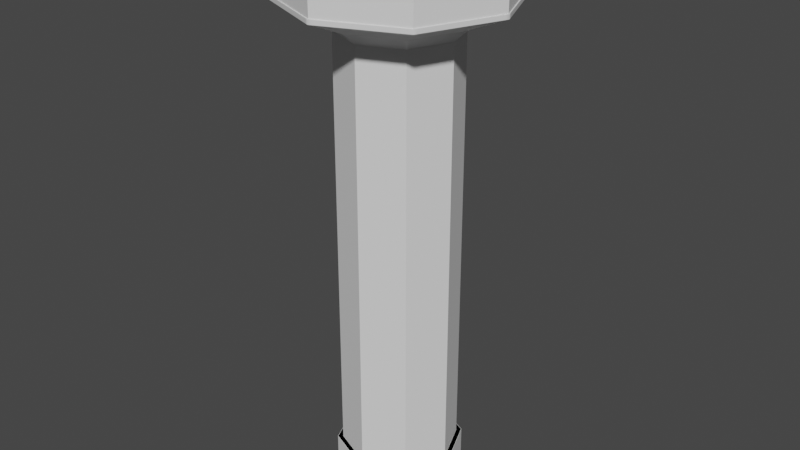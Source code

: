 # Source: ControlTower.blend  (saved by Blender 4.2.66; exported with 4.5.12 LTS)
import bpy
from mathutils import Matrix  # noqa: F401  (used for matrix-valued properties, if any)

bpy.ops.wm.read_factory_settings(use_empty=True)
scene = bpy.context.scene
scene.name = 'Scene'

# ---- collections
col_mesh = bpy.data.collections.new('Mesh'); scene.collection.children.link(col_mesh)
col_collection_2 = bpy.data.collections.new('Collection 2'); scene.collection.children.link(col_collection_2)

# ---- materials (node trees are filled in below, after node groups)
mat_main = bpy.data.materials.new('Main')
mat_main.use_transparent_shadow = False
mat_glass = bpy.data.materials.new('Glass')
mat_glass.use_transparent_shadow = False

# ---- node groups
ng_auto_smooth = bpy.data.node_groups.new('Auto Smooth', 'GeometryNodeTree')
_s = ng_auto_smooth.interface.new_socket(name='Geometry', in_out='OUTPUT', socket_type='NodeSocketGeometry')
_s = ng_auto_smooth.interface.new_socket(name='Geometry', in_out='INPUT', socket_type='NodeSocketGeometry')
_s = ng_auto_smooth.interface.new_socket(name='Angle', in_out='INPUT', socket_type='NodeSocketFloat')
_s.subtype = 'ANGLE'
_s.min_value = 0.0
_s.max_value = 3.142
ng_auto_smooth.is_modifier = True
_N = ng_auto_smooth.nodes; _L = ng_auto_smooth.links
n0 = _N.new('NodeGroupOutput'); n0.name = 'Group Output'; n0.location = (480, -100)
n1 = _N.new('NodeGroupInput'); n1.name = 'Group Input'; n1.location = (-420, -300)
n2 = _N.new('NodeGroupInput'); n2.name = 'Group Input.001'; n2.location = (-60, -100)
n3 = _N.new('GeometryNodeSetShadeSmooth'); n3.name = 'Set Shade Smooth'; n3.location = (120, -100)
n3.domain = 'EDGE'
n4 = _N.new('GeometryNodeSetShadeSmooth'); n4.name = 'Set Shade Smooth.001'; n4.location = (300, -100)
n5 = _N.new('GeometryNodeInputMeshEdgeAngle'); n5.name = 'Edge Angle'; n5.location = (-420, -220)
n6 = _N.new('GeometryNodeInputEdgeSmooth'); n6.name = 'Is Edge Smooth'; n6.location = (-60, -160)
n7 = _N.new('GeometryNodeInputShadeSmooth'); n7.name = 'Is Face Smooth'; n7.location = (-240, -340)
n8 = _N.new('FunctionNodeBooleanMath'); n8.name = 'Boolean Math'; n8.location = (-60, -220)
n9 = _N.new('FunctionNodeCompare'); n9.name = 'Compare'; n9.location = (-240, -180)
n9.operation = 'LESS_EQUAL'
_L.new(n5.outputs[0], n9.inputs[0])
_L.new(n4.outputs[0], n0.inputs[0])
_L.new(n1.outputs[1], n9.inputs[1])
_L.new(n9.outputs[0], n8.inputs[0])
_L.new(n7.outputs[0], n8.inputs[1])
_L.new(n2.outputs[0], n3.inputs[0])
_L.new(n6.outputs[0], n3.inputs[1])
_L.new(n3.outputs[0], n4.inputs[0])
_L.new(n8.outputs[0], n3.inputs[2])
n0.is_active_output = True

# ---- material node trees
mat_main.use_nodes = True; mat_main.node_tree.nodes.clear()
_N = mat_main.node_tree.nodes; _L = mat_main.node_tree.links
n0 = _N.new('ShaderNodeBsdfPrincipled'); n0.name = 'Principled BSDF'; n0.location = (10, 300)
n0.distribution = 'GGX'
n0.subsurface_method = 'RANDOM_WALK_SKIN'
n0.inputs[3].default_value = 1.45
n0.inputs[27].default_value = (0.0, 0.0, 0.0, 1.0)
n0.inputs[28].default_value = 1.0
n1 = _N.new('ShaderNodeOutputMaterial'); n1.name = 'Material Output'; n1.location = (300, 300)
_L.new(n0.outputs[0], n1.inputs[0])
n1.is_active_output = True
mat_glass.use_nodes = True; mat_glass.node_tree.nodes.clear()
_N = mat_glass.node_tree.nodes; _L = mat_glass.node_tree.links
n0 = _N.new('ShaderNodeBsdfPrincipled'); n0.name = 'Principled BSDF'; n0.location = (10, 300)
n0.distribution = 'GGX'
n0.subsurface_method = 'RANDOM_WALK_SKIN'
n0.inputs[3].default_value = 1.45
n0.inputs[27].default_value = (0.0, 0.0, 0.0, 1.0)
n0.inputs[28].default_value = 1.0
n1 = _N.new('ShaderNodeOutputMaterial'); n1.name = 'Material Output'; n1.location = (300, 300)
_L.new(n0.outputs[0], n1.inputs[0])
n1.is_active_output = True

# ---- world
world_world = bpy.data.worlds.new('World'); scene.world = world_world
world_world.use_nodes = True; world_world.node_tree.nodes.clear()
_N = world_world.node_tree.nodes; _L = world_world.node_tree.links
n0 = _N.new('ShaderNodeOutputWorld'); n0.name = 'World Output'; n0.location = (300, 300)
n1 = _N.new('ShaderNodeBackground'); n1.name = 'Background'; n1.location = (10, 300)
n1.inputs[0].default_value = (0.05088, 0.05088, 0.05088, 1.0)
_L.new(n1.outputs[0], n0.inputs[0])
n0.is_active_output = True
world_world.color = (0.05088, 0.05088, 0.05088)
world_world.use_sun_shadow = False
world_world.sun_shadow_jitter_overblur = 0.0

# ---- meshes
me_cube_002 = bpy.data.meshes.new('Cube.002')
me_cube_002.from_pydata([(3.995, 1.571e-08, -0.004974), (3.656, 1.571e-08, 2.3), (2.825, -2.825, -0.004974), (2.585, -2.585, 2.3), (-3.946e-08, -3.995, -0.004974), (-3.946e-08, -3.656, 2.3), (3.995, 1.571e-08, 2.3), (2.825, -2.825, 2.3), (-3.946e-08, -3.995, 2.3), (7.02, 4.685e-08, 31.0), (4.964, -4.964, 31.0), (-9.245e-08, -7.02, 31.0), (6.803, 4.685e-08, 31.3), (4.811, -4.811, 31.3), (-9.245e-08, -6.803, 31.3), (7.02, 4.685e-08, 31.3), (4.964, -4.964, 31.3), (-9.245e-08, -7.02, 31.3), (6.803, 4.685e-08, 34.0), (4.811, -4.811, 34.0), (-9.245e-08, -6.803, 34.0), (7.014, 4.831e-08, 34.0), (4.96, -4.96, 34.0), (-9.532e-08, -7.014, 34.0), (7.014, 4.831e-08, 34.2), (4.96, -4.96, 34.2), (-9.532e-08, -7.014, 34.2), (3.993, 2.75e-08, 34.7), (2.824, -2.824, 34.7), (-5.426e-08, -3.993, 34.7), (3.995, 1.571e-08, 2.016), (2.825, -2.825, 2.016), (-3.946e-08, -3.995, 2.016), (-3.946e-08, -3.656, 2.564), (3.656, 1.571e-08, 2.564), (2.585, -2.585, 2.564), (3.826, 1.571e-08, 2.3), (2.705, -2.705, 2.3), (-3.946e-08, -3.826, 2.3), (4.652, -4.652, 30.83), (-8.29e-08, -6.579, 30.83), (6.579, 4.017e-08, 30.83), (-1.456e-08, -1.071, 31.32), (1.071, -5.422e-08, 31.32), (0.7575, -0.7575, 31.32), (-1.456e-08, -1.071, 33.98), (1.071, -5.422e-08, 33.98), (0.7575, -0.7575, 33.98), (4.69, -4.69, 34.26), (-9.013e-08, -6.633, 34.26), (6.633, 4.568e-08, 34.26), (2.887, -2.887, 34.69), (-5.548e-08, -4.083, 34.69), (4.083, 2.812e-08, 34.69), (0.8058, -0.8058, 31.32), (-1.548e-08, -1.14, 31.32), (1.14, 3.266e-08, 31.32), (-1.548e-08, -1.14, 33.98), (1.14, 3.266e-08, 33.98), (0.8058, -0.8058, 33.98), (0.0, 0.0, 34.7), (2.585, -2.585, 15.96), (-3.946e-08, -3.656, 15.96), (3.656, 1.571e-08, 15.96), (3.656, 1.571e-08, 29.17), (2.585, -2.585, 29.17), (-3.946e-08, -3.656, 29.17), (1.118e-07, -4.696, 30.12), (4.696, 1.162e-08, 30.12), (3.321, -3.321, 30.12), (0.113, -3.949, -0.004974), (0.113, -3.949, 2.3), (0.1034, -3.613, 2.3), (0.1985, -6.937, 31.0), (0.1985, -6.937, 31.3), (0.1924, -6.723, 31.3), (0.1924, -6.723, 34.0), (0.1984, -6.932, 34.0), (0.1984, -6.932, 34.2), (0.1129, -3.947, 34.7), (0.113, -3.949, 2.016), (0.1034, -3.613, 2.564), (0.1082, -3.781, 2.3), (0.1861, -6.502, 30.83), (0.0303, -1.059, 31.32), (0.0303, -1.059, 33.98), (0.1876, -6.555, 34.26), (0.1155, -4.035, 34.69), (0.03223, -1.126, 31.32), (0.03223, -1.126, 33.98), (0.1597, 1.1e-09, 34.7), (0.1034, -3.613, 15.96), (0.1034, -3.613, 29.17), (0.1328, -4.641, 30.12), (2.717, -2.87, 2.3), (2.486, -2.626, 2.3), (4.773, -5.043, 31.0), (4.773, -5.043, 31.3), (4.626, -4.887, 31.3), (4.626, -4.887, 34.0), (4.769, -5.039, 34.0), (4.769, -5.039, 34.2), (2.715, -2.869, 34.7), (2.601, -2.748, 2.3), (2.486, -2.626, 29.17), (2.717, -2.87, -0.004974), (2.717, -2.87, 2.016), (2.486, -2.626, 2.564), (4.473, -4.726, 30.83), (0.7284, -0.7696, 31.32), (0.7284, -0.7696, 33.98), (4.51, -4.765, 34.26), (2.776, -2.933, 34.69), (0.7748, -0.8186, 31.32), (0.7748, -0.8186, 33.98), (3.84, 2.645e-08, 34.7), (2.486, -2.626, 15.96), (3.193, -3.374, 30.12), (3.949, -0.113, -0.004974), (3.949, -0.113, 2.3), (3.613, -0.1034, 2.3), (6.937, -0.1985, 31.0), (6.937, -0.1985, 31.3), (6.723, -0.1924, 31.3), (6.723, -0.1924, 34.0), (6.932, -0.1984, 34.0), (6.932, -0.1984, 34.2), (3.947, -0.1129, 34.7), (3.949, -0.113, 2.016), (3.613, -0.1034, 2.564), (3.781, -0.1082, 2.3), (6.502, -0.1861, 30.83), (1.059, -0.0303, 31.32), (1.059, -0.0303, 33.98), (6.555, -0.1876, 34.26), (4.035, -0.1155, 34.69), (1.126, -0.03223, 31.32), (1.126, -0.03223, 33.98), (-2.171e-09, -0.1597, 34.7), (3.613, -0.1034, 15.96), (3.613, -0.1034, 29.17), (4.641, -0.1328, 30.12), (0.1579, -0.1579, 34.7), (3.795, -0.1147, 34.7), (2.87, -2.717, -0.004974), (2.87, -2.717, 2.016), (2.626, -2.486, 2.564), (4.726, -4.473, 30.83), (0.7696, -0.7284, 31.32), (0.7696, -0.7284, 33.98), (4.765, -4.51, 34.26), (2.933, -2.776, 34.69), (0.8186, -0.7748, 31.32), (0.8186, -0.7748, 33.98), (2.626, -2.486, 15.96), (3.374, -3.193, 30.12), (0.1147, -3.795, 34.7), (2.758, -2.758, 34.7), (2.87, -2.717, 2.3), (2.626, -2.486, 2.3), (5.043, -4.773, 31.0), (5.043, -4.773, 31.3), (4.887, -4.626, 31.3), (4.887, -4.626, 34.0), (5.039, -4.769, 34.0), (5.039, -4.769, 34.2), (2.869, -2.715, 34.7), (2.748, -2.601, 2.3), (-5.218e-08, -3.84, 34.7), (2.626, -2.486, 29.17), (3.358, -3.178, 30.1), (3.305, -3.305, 30.1), (4.674, 1.171e-08, 30.1), (4.619, -0.1322, 30.1), (3.178, -3.358, 30.1), (1.085e-07, -4.674, 30.1), (0.1322, -4.619, 30.1), (2.638, -2.497, 29.18), (2.497, -2.638, 29.18), (-3.71e-08, -3.672, 29.18), (0.1039, -3.629, 29.18), (2.597, -2.597, 29.18), (3.672, 1.565e-08, 29.18), (3.629, -0.1039, 29.18)], [], [(145, 158, 7, 31), (80, 71, 8, 32), (167, 37, 7, 158), (82, 38, 8, 71), (104, 116, 61, 65), (117, 69, 39, 108), (108, 39, 10, 96), (131, 41, 9, 121), (121, 9, 15, 122), (96, 10, 16, 97), (162, 13, 16, 161), (75, 14, 17, 74), (137, 58, 18, 124), (114, 59, 19, 99), (124, 18, 21, 125), (99, 19, 22, 100), (100, 22, 25, 101), (125, 21, 24, 126), (112, 51, 28, 102), (135, 53, 27, 127), (70, 80, 32, 4), (144, 145, 31, 2), (95, 3, 35, 107), (120, 1, 34, 129), (72, 5, 38, 82), (159, 3, 37, 167), (141, 68, 41, 131), (113, 54, 44, 109), (136, 56, 43, 132), (109, 44, 47, 110), (132, 43, 46, 133), (126, 24, 50, 134), (101, 25, 48, 111), (140, 139, 63, 64), (134, 50, 53, 135), (111, 48, 51, 112), (123, 12, 56, 136), (98, 13, 54, 113), (110, 47, 59, 114), (133, 46, 58, 137), (156, 168, 29, 79), (129, 34, 63, 139), (107, 35, 61, 116), (177, 181, 65, 169), (33, 81, 91, 62), (157, 156, 79, 102), (45, 85, 89, 57), (14, 75, 88, 55), (49, 86, 87, 52), (26, 78, 86, 49), (42, 84, 85, 45), (55, 88, 84, 42), (95, 72, 82, 103), (5, 72, 81, 33), (105, 106, 80, 70), (52, 87, 79, 29), (23, 77, 78, 26), (20, 76, 77, 23), (57, 89, 76, 20), (98, 75, 74, 97), (11, 73, 74, 17), (40, 83, 73, 11), (67, 93, 83, 40), (66, 62, 91, 92), (103, 82, 71, 94), (106, 94, 71, 80), (31, 7, 94, 106), (37, 103, 94, 7), (13, 98, 97, 16), (2, 31, 106, 105), (3, 95, 103, 37), (166, 157, 102, 28), (170, 173, 141, 155), (81, 107, 116, 91), (85, 110, 114, 89), (75, 98, 113, 88), (86, 111, 112, 87), (173, 172, 68, 141), (78, 101, 111, 86), (84, 109, 110, 85), (88, 113, 109, 84), (72, 95, 107, 81), (87, 112, 102, 79), (77, 100, 101, 78), (76, 99, 100, 77), (89, 114, 99, 76), (73, 96, 97, 74), (83, 108, 96, 73), (93, 117, 108, 83), (92, 91, 116, 104), (27, 115, 143, 127), (115, 90, 142, 143), (174, 171, 69, 117), (178, 180, 92, 104), (146, 129, 139, 154), (90, 60, 138, 142), (149, 133, 137, 153), (162, 123, 136, 152), (150, 134, 135, 151), (169, 154, 139, 140), (165, 126, 134, 150), (148, 132, 133, 149), (152, 136, 132, 148), (155, 141, 131, 147), (1, 120, 130, 36), (159, 120, 129, 146), (0, 30, 128, 118), (151, 135, 127, 166), (164, 125, 126, 165), (163, 124, 125, 164), (153, 137, 124, 163), (12, 123, 122, 15), (160, 121, 122, 161), (147, 131, 121, 160), (36, 130, 119, 6), (30, 6, 119, 128), (39, 147, 160, 10), (10, 160, 161, 16), (59, 153, 163, 19), (19, 163, 164, 22), (22, 164, 165, 25), (51, 151, 166, 28), (3, 159, 146, 35), (69, 155, 147, 39), (54, 152, 148, 44), (44, 148, 149, 47), (25, 165, 150, 48), (65, 61, 154, 169), (48, 150, 151, 51), (13, 162, 152, 54), (47, 149, 153, 59), (35, 146, 154, 61), (127, 143, 157, 166), (143, 142, 156, 157), (180, 179, 66, 92), (142, 138, 168, 156), (120, 159, 167, 130), (118, 128, 145, 144), (123, 162, 161, 122), (130, 167, 158, 119), (128, 119, 158, 145), (93, 67, 175, 176), (117, 93, 176, 174), (178, 181, 171, 174), (183, 182, 172, 173), (177, 183, 173, 170), (155, 69, 171, 170), (169, 140, 183, 177), (140, 64, 182, 183), (104, 65, 181, 178), (176, 175, 179, 180), (174, 176, 180, 178), (170, 171, 181, 177)])
me_cube_002.polygons.foreach_set('use_smooth', [True] * 153)
_uv = me_cube_002.uv_layers.new(name='UVMap')
_uv.uv.foreach_set('vector', [0.7819, 0.8496, 0.7819, 0.8616, 0.7769, 0.8616, 0.7769, 0.8496, 0.6523, 0.8496, 0.6523, 0.8616, 0.6471, 0.8616, 0.6471, 0.8496, 0.678, 0.2588, 0.678, 0.2541, 0.6847, 0.2513, 0.6847, 0.2563, 0.6702, 0.5744, 0.6702, 0.5694, 0.6768, 0.5666, 0.6768, 0.5718, 0.4825, 0.7569, 0.4825, 0.001953, 0.4886, 0.001953, 0.4886, 0.7569, 0.7089, 0.8685, 0.7147, 0.8685, 0.7453, 0.9483, 0.7371, 0.9483, 0.7371, 0.9483, 0.7453, 0.9483, 0.7525, 0.967, 0.7437, 0.967, 0.7378, 0.8872, 0.7292, 0.8872, 0.7221, 0.8685, 0.7312, 0.8685, 0.9283, 0.7917, 0.9283, 0.8008, 0.9155, 0.8008, 0.9155, 0.7917, 0.01071, 0.9295, 0.001953, 0.9295, 0.001953, 0.9168, 0.01071, 0.9168, 0.8994, 0.2342, 0.9054, 0.2282, 0.9139, 0.2317, 0.9077, 0.2379, 0.9054, 0.01602, 0.9054, 0.007178, 0.9139, 0.003662, 0.9139, 0.01278, 0.6824, 0.4328, 0.6824, 0.4313, 0.9045, 0.3393, 0.9045, 0.3482, 0.6814, 0.4694, 0.6824, 0.4684, 0.9045, 0.5604, 0.8985, 0.5664, 0.9045, 0.3482, 0.9045, 0.3393, 0.9128, 0.3359, 0.9128, 0.345, 0.8985, 0.5664, 0.9045, 0.5604, 0.9128, 0.5638, 0.9066, 0.57, 0.6639, 0.4381, 0.6639, 0.4468, 0.6554, 0.4468, 0.6554, 0.4381, 0.01107, 0.9449, 0.001953, 0.9449, 0.001953, 0.9364, 0.01107, 0.9364, 0.05634, 0.7931, 0.05125, 0.7931, 0.0527, 0.7895, 0.05768, 0.7895, 0.5444, 0.8806, 0.5497, 0.8806, 0.5483, 0.8841, 0.5431, 0.8841, 0.6523, 0.7638, 0.6523, 0.8496, 0.6471, 0.8496, 0.6471, 0.7638, 0.7819, 0.7638, 0.7819, 0.8496, 0.7769, 0.8496, 0.7769, 0.7638, 0.1557, 0.001953, 0.1619, 0.001953, 0.1619, 0.01702, 0.1557, 0.01702, 0.3154, 0.001953, 0.3218, 0.001953, 0.3218, 0.01702, 0.3154, 0.01702, 0.6635, 0.5769, 0.6635, 0.5721, 0.6702, 0.5694, 0.6702, 0.5744, 0.6714, 0.2614, 0.6714, 0.2568, 0.678, 0.2541, 0.678, 0.2588, 0.7659, 0.967, 0.7598, 0.967, 0.7292, 0.8872, 0.7378, 0.8872, 0.6833, 0.1348, 0.6833, 0.1362, 0.6806, 0.1351, 0.6806, 0.1337, 0.6582, 0.1613, 0.6571, 0.1624, 0.656, 0.1597, 0.657, 0.1587, 0.9607, 0.4389, 0.9593, 0.4388, 0.9619, 0.3238, 0.9633, 0.3241, 0.9267, 0.4382, 0.9253, 0.4382, 0.9265, 0.327, 0.9279, 0.3269, 0.5882, 0.7638, 0.5974, 0.7638, 0.5912, 0.779, 0.5825, 0.779, 0.01238, 0.9099, 0.003631, 0.9099, 0.009826, 0.8947, 0.0181, 0.8947, 0.6421, 0.7569, 0.6421, 0.001953, 0.6485, 0.001953, 0.6485, 0.7569, 0.5825, 0.779, 0.5912, 0.779, 0.5497, 0.8806, 0.5444, 0.8806, 0.0181, 0.8947, 0.009826, 0.8947, 0.05125, 0.7931, 0.05634, 0.7931, 0.7554, 0.3782, 0.7492, 0.3845, 0.6571, 0.1624, 0.6582, 0.1613, 0.9054, 0.2197, 0.9054, 0.2282, 0.6833, 0.1362, 0.6833, 0.1348, 0.9633, 0.3241, 0.9619, 0.3238, 0.9619, 0.3209, 0.963, 0.3214, 0.9279, 0.3269, 0.9265, 0.327, 0.9253, 0.3244, 0.9267, 0.3244, 0.4294, 0.9048, 0.433, 0.901, 0.439, 0.9035, 0.4353, 0.9072, 0.3154, 0.01702, 0.3218, 0.01702, 0.3218, 0.7826, 0.3154, 0.7826, 0.1557, 0.01702, 0.1619, 0.01702, 0.1619, 0.7826, 0.1557, 0.7826, 0.9772, 0.02433, 0.9772, 0.01975, 0.9781, 0.02001, 0.9781, 0.02457, 0.001953, 0.01702, 0.00835, 0.01702, 0.00835, 0.7826, 0.001953, 0.7826, 0.3458, 0.9916, 0.4294, 0.9048, 0.4353, 0.9072, 0.3508, 0.9917, 0.9967, 0.3284, 0.9954, 0.3283, 0.9966, 0.3258, 0.998, 0.3259, 0.9054, 0.007178, 0.9054, 0.01602, 0.6833, 0.1006, 0.6833, 0.09917, 0.2253, 0.8947, 0.2167, 0.8947, 0.1786, 0.7931, 0.1839, 0.7931, 0.2315, 0.9099, 0.2224, 0.9099, 0.2167, 0.8947, 0.2253, 0.8947, 0.9935, 0.4398, 0.9921, 0.4397, 0.9954, 0.3283, 0.9967, 0.3284, 0.6833, 0.09917, 0.6833, 0.1006, 0.6806, 0.1017, 0.6806, 0.1003, 0.6635, 0.6863, 0.6635, 0.5769, 0.6702, 0.5744, 0.6702, 0.6889, 0.001953, 0.001953, 0.00835, 0.001953, 0.00835, 0.01702, 0.001953, 0.01702, 0.7719, 0.7638, 0.7719, 0.8496, 0.6523, 0.8496, 0.6523, 0.7638, 0.1839, 0.7931, 0.1786, 0.7931, 0.1772, 0.7895, 0.1824, 0.7895, 0.6639, 0.2189, 0.6639, 0.2281, 0.6554, 0.2281, 0.6554, 0.2189, 0.7482, 0.7166, 0.7545, 0.7104, 0.7581, 0.7185, 0.7517, 0.7249, 0.6562, 0.4945, 0.6573, 0.4935, 0.7545, 0.7104, 0.7482, 0.7166, 0.9054, 0.2197, 0.9054, 0.01602, 0.9139, 0.01278, 0.9139, 0.2229, 0.23, 0.9295, 0.2209, 0.9295, 0.2209, 0.9168, 0.23, 0.9168, 0.5316, 0.9483, 0.5401, 0.9483, 0.5335, 0.967, 0.5244, 0.967, 0.5622, 0.8685, 0.5683, 0.8685, 0.5401, 0.9483, 0.5316, 0.9483, 0.3287, 0.7569, 0.3287, 0.001953, 0.3351, 0.001953, 0.3351, 0.7569, 0.6702, 0.6889, 0.6702, 0.5744, 0.6768, 0.5718, 0.6768, 0.6914, 0.7719, 0.8496, 0.7719, 0.8616, 0.6523, 0.8616, 0.6523, 0.8496, 0.7769, 0.8496, 0.7769, 0.8616, 0.7719, 0.8616, 0.7719, 0.8496, 0.6702, 0.6937, 0.6702, 0.6889, 0.6768, 0.6914, 0.6768, 0.6964, 0.9054, 0.2282, 0.9054, 0.2197, 0.9139, 0.2229, 0.9139, 0.2317, 0.7769, 0.7638, 0.7769, 0.8496, 0.7719, 0.8496, 0.7719, 0.7638, 0.6635, 0.6909, 0.6635, 0.6863, 0.6702, 0.6889, 0.6702, 0.6937, 0.3423, 0.9952, 0.3458, 0.9916, 0.3508, 0.9917, 0.3473, 0.9952, 0.922, 0.009307, 0.922, 0.1492, 0.9208, 0.1496, 0.9208, 0.008973, 0.00835, 0.01702, 0.1557, 0.01702, 0.1557, 0.7826, 0.00835, 0.7826, 0.9954, 0.3283, 0.9633, 0.3241, 0.963, 0.3214, 0.9966, 0.3258, 0.9054, 0.01602, 0.9054, 0.2197, 0.6833, 0.1348, 0.6833, 0.1006, 0.2167, 0.8947, 0.0181, 0.8947, 0.05634, 0.7931, 0.1786, 0.7931, 0.922, 0.1492, 0.922, 0.1553, 0.9208, 0.1557, 0.9208, 0.1496, 0.2224, 0.9099, 0.01238, 0.9099, 0.0181, 0.8947, 0.2167, 0.8947, 0.9921, 0.4397, 0.9607, 0.4389, 0.9633, 0.3241, 0.9954, 0.3283, 0.6833, 0.1006, 0.6833, 0.1348, 0.6806, 0.1337, 0.6806, 0.1017, 0.00835, 0.001953, 0.1557, 0.001953, 0.1557, 0.01702, 0.00835, 0.01702, 0.1786, 0.7931, 0.05634, 0.7931, 0.05768, 0.7895, 0.1772, 0.7895, 0.6639, 0.2281, 0.6639, 0.4381, 0.6554, 0.4381, 0.6554, 0.2281, 0.7545, 0.7104, 0.8985, 0.5664, 0.9066, 0.57, 0.7581, 0.7185, 0.6573, 0.4935, 0.6814, 0.4694, 0.8985, 0.5664, 0.7545, 0.7104, 0.2209, 0.9295, 0.01071, 0.9295, 0.01071, 0.9168, 0.2209, 0.9168, 0.5401, 0.9483, 0.7371, 0.9483, 0.7437, 0.967, 0.5335, 0.967, 0.5683, 0.8685, 0.7089, 0.8685, 0.7371, 0.9483, 0.5401, 0.9483, 0.3351, 0.7569, 0.3351, 0.001953, 0.4825, 0.001953, 0.4825, 0.7569, 0.2176, 0.9952, 0.22, 0.9892, 0.2253, 0.9893, 0.2227, 0.9952, 0.22, 0.9892, 0.2798, 0.8449, 0.286, 0.8474, 0.2253, 0.9893, 0.9246, 0.3105, 0.9246, 0.3163, 0.9234, 0.3167, 0.9234, 0.3108, 0.9798, 0.2955, 0.9798, 0.1855, 0.9807, 0.1858, 0.9807, 0.2952, 0.168, 0.01702, 0.3154, 0.01702, 0.3154, 0.7826, 0.168, 0.7826, 0.2798, 0.8449, 0.2824, 0.8386, 0.2887, 0.8412, 0.286, 0.8474, 0.9605, 0.324, 0.9279, 0.3269, 0.9267, 0.3244, 0.9608, 0.3213, 0.8994, 0.2342, 0.7554, 0.3782, 0.6582, 0.1613, 0.6823, 0.1372, 0.384, 0.779, 0.5825, 0.779, 0.5444, 0.8806, 0.4222, 0.8806, 0.4948, 0.7569, 0.4948, 0.001953, 0.6421, 0.001953, 0.6421, 0.7569, 0.3782, 0.7638, 0.5882, 0.7638, 0.5825, 0.779, 0.384, 0.779, 0.9581, 0.4388, 0.9267, 0.4382, 0.9279, 0.3269, 0.9605, 0.324, 0.6823, 0.1372, 0.6582, 0.1613, 0.657, 0.1587, 0.6797, 0.136, 0.9065, 0.967, 0.7659, 0.967, 0.7378, 0.8872, 0.9348, 0.8872, 0.6714, 0.3756, 0.6714, 0.3708, 0.678, 0.3734, 0.678, 0.3783, 0.168, 0.001953, 0.3154, 0.001953, 0.3154, 0.01702, 0.168, 0.01702, 0.9067, 0.7638, 0.9067, 0.8496, 0.9015, 0.8496, 0.9015, 0.7638, 0.4222, 0.8806, 0.5444, 0.8806, 0.5431, 0.8841, 0.4235, 0.8841, 0.2211, 0.9449, 0.01107, 0.9449, 0.01107, 0.9364, 0.2211, 0.9364, 0.9045, 0.5519, 0.9045, 0.3482, 0.9128, 0.345, 0.9128, 0.555, 0.6824, 0.4669, 0.6824, 0.4328, 0.9045, 0.3482, 0.9045, 0.5519, 0.7492, 0.3845, 0.7554, 0.3782, 0.7591, 0.3865, 0.7527, 0.3929, 0.9283, 0.5816, 0.9283, 0.7917, 0.9155, 0.7917, 0.9155, 0.5816, 0.9348, 0.8872, 0.7378, 0.8872, 0.7312, 0.8685, 0.9414, 0.8685, 0.678, 0.3783, 0.678, 0.3734, 0.6847, 0.3759, 0.6847, 0.3811, 0.9067, 0.8496, 0.9067, 0.8616, 0.9015, 0.8616, 0.9015, 0.8496, 0.943, 0.8872, 0.9348, 0.8872, 0.9414, 0.8685, 0.9501, 0.8685, 0.9283, 0.5728, 0.9283, 0.5816, 0.9155, 0.5816, 0.9155, 0.5728, 0.6824, 0.4684, 0.6824, 0.4669, 0.9045, 0.5519, 0.9045, 0.5604, 0.9045, 0.5604, 0.9045, 0.5519, 0.9128, 0.555, 0.9128, 0.5638, 0.2298, 0.9449, 0.2211, 0.9449, 0.2211, 0.9364, 0.2298, 0.9364, 0.4171, 0.8806, 0.4222, 0.8806, 0.4235, 0.8841, 0.4186, 0.8841, 0.1619, 0.001953, 0.168, 0.001953, 0.168, 0.01702, 0.1619, 0.01702, 0.9124, 0.967, 0.9065, 0.967, 0.9348, 0.8872, 0.943, 0.8872, 0.6833, 0.1362, 0.6823, 0.1372, 0.6797, 0.136, 0.6806, 0.1351, 0.9593, 0.4388, 0.9581, 0.4388, 0.9605, 0.324, 0.9619, 0.3238, 0.3695, 0.7638, 0.3782, 0.7638, 0.384, 0.779, 0.3757, 0.779, 0.4886, 0.7569, 0.4886, 0.001953, 0.4948, 0.001953, 0.4948, 0.7569, 0.3757, 0.779, 0.384, 0.779, 0.4222, 0.8806, 0.4171, 0.8806, 0.9054, 0.2282, 0.8994, 0.2342, 0.6823, 0.1372, 0.6833, 0.1362, 0.9619, 0.3238, 0.9605, 0.324, 0.9608, 0.3213, 0.9619, 0.3209, 0.1619, 0.01702, 0.168, 0.01702, 0.168, 0.7826, 0.1619, 0.7826, 0.2227, 0.9952, 0.2253, 0.9893, 0.3458, 0.9916, 0.3423, 0.9952, 0.2253, 0.9893, 0.286, 0.8474, 0.4294, 0.9048, 0.3458, 0.9916, 0.9798, 0.1855, 0.9798, 0.1807, 0.9807, 0.181, 0.9807, 0.1858, 0.286, 0.8474, 0.2887, 0.8412, 0.433, 0.901, 0.4294, 0.9048, 0.6714, 0.3708, 0.6714, 0.2614, 0.678, 0.2588, 0.678, 0.3734, 0.9015, 0.7638, 0.9015, 0.8496, 0.7819, 0.8496, 0.7819, 0.7638, 0.7554, 0.3782, 0.8994, 0.2342, 0.9077, 0.2379, 0.7591, 0.3865, 0.678, 0.3734, 0.678, 0.2588, 0.6847, 0.2563, 0.6847, 0.3759, 0.9015, 0.8496, 0.9015, 0.8616, 0.7819, 0.8616, 0.7819, 0.8496, 0.9234, 0.1702, 0.9234, 0.1641, 0.9246, 0.1645, 0.9246, 0.1705, 0.9234, 0.3108, 0.9234, 0.1702, 0.9246, 0.1705, 0.9246, 0.3105, 0.9798, 0.2955, 0.9798, 0.3, 0.9246, 0.3163, 0.9246, 0.3105, 0.9772, 0.1343, 0.9772, 0.139, 0.922, 0.1553, 0.922, 0.1492, 0.9772, 0.02433, 0.9772, 0.1343, 0.922, 0.1492, 0.922, 0.009307, 0.9208, 0.008973, 0.9208, 0.003114, 0.922, 0.003476, 0.922, 0.009307, 0.9781, 0.02457, 0.9781, 0.134, 0.9772, 0.1343, 0.9772, 0.02433, 0.9781, 0.134, 0.9781, 0.1388, 0.9772, 0.139, 0.9772, 0.1343, 0.9807, 0.2952, 0.9807, 0.2998, 0.9798, 0.3, 0.9798, 0.2955, 0.9246, 0.1705, 0.9246, 0.1645, 0.9798, 0.1807, 0.9798, 0.1855, 0.9246, 0.3105, 0.9246, 0.1705, 0.9798, 0.1855, 0.9798, 0.2955, 0.922, 0.009307, 0.922, 0.003476, 0.9772, 0.01975, 0.9772, 0.02433])
_ca = me_cube_002.color_attributes.new('Attribute', 'BYTE_COLOR', 'CORNER')
_ca.data.foreach_set('color', [0.2122, 1.0, 0.0, 1.0, 0.2122, 1.0, 0.0, 1.0, 0.2122, 1.0, 0.0, 1.0, 0.2122, 1.0, 0.0, 1.0, 0.2122, 1.0, 0.0, 1.0, 0.2122, 1.0, 0.0, 1.0, 0.2122, 1.0, 0.0, 1.0, 0.2122, 1.0, 0.0, 1.0, 0.2122, 1.0, 0.0, 1.0, 0.2122, 1.0, 0.0, 1.0, 0.2122, 1.0, 0.0, 1.0, 0.2122, 1.0, 0.0, 1.0, 0.2122, 1.0, 0.0, 1.0, 0.2122, 1.0, 0.0, 1.0, 0.2122, 1.0, 0.0, 1.0, 0.2122, 1.0, 0.0, 1.0, 1.0, 1.0, 1.0, 1.0, 1.0, 1.0, 1.0, 1.0, 1.0, 1.0, 1.0, 1.0, 1.0, 1.0, 1.0, 1.0, 1.0, 1.0, 1.0, 1.0, 1.0, 1.0, 1.0, 1.0, 1.0, 1.0, 1.0, 1.0, 1.0, 1.0, 1.0, 1.0, 1.0, 1.0, 1.0, 1.0, 1.0, 1.0, 1.0, 1.0, 1.0, 1.0, 1.0, 1.0, 1.0, 1.0, 1.0, 1.0, 1.0, 1.0, 1.0, 1.0, 1.0, 1.0, 1.0, 1.0, 1.0, 1.0, 1.0, 1.0, 1.0, 1.0, 1.0, 1.0, 1.0, 1.0, 1.0, 1.0, 1.0, 1.0, 1.0, 1.0, 1.0, 1.0, 1.0, 1.0, 1.0, 1.0, 1.0, 1.0, 1.0, 1.0, 1.0, 1.0, 1.0, 1.0, 1.0, 1.0, 1.0, 1.0, 1.0, 1.0, 1.0, 1.0, 1.0, 1.0, 1.0, 1.0, 1.0, 1.0, 1.0, 1.0, 1.0, 1.0, 1.0, 1.0, 1.0, 1.0, 1.0, 1.0, 1.0, 1.0, 1.0, 1.0, 1.0, 1.0, 1.0, 1.0, 1.0, 1.0, 1.0, 1.0, 1.0, 1.0, 1.0, 1.0, 1.0, 1.0, 0.02416, 0.0, 1.0, 1.0, 0.02416, 0.0, 1.0, 1.0, 0.02416, 0.0, 1.0, 1.0, 0.02416, 0.0, 1.0, 1.0, 0.02416, 0.0, 1.0, 1.0, 0.02416, 0.0, 1.0, 1.0, 0.02416, 0.0, 1.0, 1.0, 0.02416, 0.0, 1.0, 1.0, 1.0, 1.0, 1.0, 1.0, 1.0, 1.0, 1.0, 1.0, 1.0, 1.0, 1.0, 1.0, 1.0, 1.0, 1.0, 1.0, 1.0, 1.0, 1.0, 1.0, 1.0, 1.0, 1.0, 1.0, 1.0, 1.0, 1.0, 1.0, 1.0, 1.0, 1.0, 1.0, 1.0, 1.0, 1.0, 1.0, 1.0, 1.0, 1.0, 1.0, 1.0, 1.0, 1.0, 1.0, 1.0, 1.0, 1.0, 1.0, 1.0, 1.0, 1.0, 1.0, 1.0, 1.0, 1.0, 1.0, 1.0, 1.0, 1.0, 1.0, 1.0, 1.0, 1.0, 1.0, 1.0, 1.0, 1.0, 1.0, 1.0, 1.0, 1.0, 1.0, 1.0, 1.0, 1.0, 1.0, 1.0, 1.0, 1.0, 1.0, 1.0, 1.0, 1.0, 1.0, 1.0, 1.0, 1.0, 1.0, 1.0, 1.0, 1.0, 1.0, 1.0, 1.0, 1.0, 1.0, 0.2122, 1.0, 0.0, 1.0, 0.2122, 1.0, 0.0, 1.0, 0.2122, 1.0, 0.0, 1.0, 0.2122, 1.0, 0.0, 1.0, 0.2122, 1.0, 0.0, 1.0, 0.2122, 1.0, 0.0, 1.0, 0.2122, 1.0, 0.0, 1.0, 0.2122, 1.0, 0.0, 1.0, 1.0, 1.0, 1.0, 1.0, 1.0, 1.0, 1.0, 1.0, 1.0, 1.0, 1.0, 1.0, 1.0, 1.0, 1.0, 1.0, 1.0, 1.0, 1.0, 1.0, 1.0, 1.0, 1.0, 1.0, 1.0, 1.0, 1.0, 1.0, 1.0, 1.0, 1.0, 1.0, 0.2122, 1.0, 0.0, 1.0, 0.2122, 1.0, 0.0, 1.0, 0.2122, 1.0, 0.0, 1.0, 0.2122, 1.0, 0.0, 1.0, 0.2122, 1.0, 0.0, 1.0, 0.2122, 1.0, 0.0, 1.0, 0.2122, 1.0, 0.0, 1.0, 0.2122, 1.0, 0.0, 1.0, 1.0, 1.0, 1.0, 1.0, 1.0, 1.0, 1.0, 1.0, 1.0, 1.0, 1.0, 1.0, 1.0, 1.0, 1.0, 1.0, 0.02416, 0.0, 1.0, 1.0, 0.02416, 0.0, 1.0, 1.0, 0.02416, 0.0, 1.0, 1.0, 0.02416, 0.0, 1.0, 1.0, 0.02416, 0.0, 1.0, 1.0, 0.02416, 0.0, 1.0, 1.0, 0.02416, 0.0, 1.0, 1.0, 0.02416, 0.0, 1.0, 1.0, 1.0, 1.0, 1.0, 1.0, 1.0, 1.0, 1.0, 1.0, 1.0, 1.0, 1.0, 1.0, 1.0, 1.0, 1.0, 1.0, 1.0, 1.0, 1.0, 1.0, 1.0, 1.0, 1.0, 1.0, 1.0, 1.0, 1.0, 1.0, 1.0, 1.0, 1.0, 1.0, 1.0, 1.0, 1.0, 1.0, 1.0, 1.0, 1.0, 1.0, 1.0, 1.0, 1.0, 1.0, 1.0, 1.0, 1.0, 1.0, 1.0, 1.0, 1.0, 1.0, 1.0, 1.0, 1.0, 1.0, 1.0, 1.0, 1.0, 1.0, 1.0, 1.0, 1.0, 1.0, 1.0, 1.0, 1.0, 1.0, 1.0, 1.0, 1.0, 1.0, 1.0, 1.0, 1.0, 1.0, 1.0, 1.0, 1.0, 1.0, 1.0, 1.0, 1.0, 1.0, 1.0, 1.0, 1.0, 1.0, 1.0, 1.0, 1.0, 1.0, 1.0, 1.0, 1.0, 1.0, 1.0, 1.0, 1.0, 1.0, 1.0, 1.0, 1.0, 1.0, 1.0, 1.0, 1.0, 1.0, 1.0, 1.0, 1.0, 1.0, 0.02416, 0.0, 1.0, 1.0, 0.02416, 0.0, 1.0, 1.0, 0.02416, 0.0, 1.0, 1.0, 0.02416, 0.0, 1.0, 1.0, 0.02416, 0.0, 1.0, 1.0, 0.02416, 0.0, 1.0, 1.0, 0.02416, 0.0, 1.0, 1.0, 0.02416, 0.0, 1.0, 1.0, 0.02416, 0.0, 1.0, 1.0, 0.02416, 0.0, 1.0, 1.0, 0.02416, 0.0, 1.0, 1.0, 0.02416, 0.0, 1.0, 1.0, 0.02416, 0.0, 1.0, 1.0, 0.02416, 0.0, 1.0, 1.0, 0.02416, 0.0, 1.0, 1.0, 0.02416, 0.0, 1.0, 1.0, 1.0, 1.0, 1.0, 1.0, 1.0, 1.0, 1.0, 1.0, 1.0, 1.0, 1.0, 1.0, 1.0, 1.0, 1.0, 1.0, 1.0, 1.0, 1.0, 1.0, 1.0, 1.0, 1.0, 1.0, 1.0, 1.0, 1.0, 1.0, 1.0, 1.0, 1.0, 1.0, 1.0, 1.0, 1.0, 1.0, 1.0, 1.0, 1.0, 1.0, 1.0, 1.0, 1.0, 1.0, 1.0, 1.0, 1.0, 1.0, 1.0, 1.0, 1.0, 1.0, 1.0, 1.0, 1.0, 1.0, 1.0, 1.0, 1.0, 1.0, 1.0, 1.0, 1.0, 1.0, 1.0, 1.0, 1.0, 1.0, 1.0, 1.0, 1.0, 1.0, 1.0, 1.0, 1.0, 1.0, 1.0, 1.0, 1.0, 1.0, 1.0, 1.0, 1.0, 1.0, 1.0, 1.0, 1.0, 1.0, 1.0, 1.0, 1.0, 1.0, 1.0, 1.0, 1.0, 1.0, 0.02416, 0.0, 1.0, 1.0, 0.02416, 0.0, 1.0, 1.0, 0.02416, 0.0, 1.0, 1.0, 0.02416, 0.0, 1.0, 1.0, 0.02416, 0.0, 1.0, 1.0, 0.02416, 0.0, 1.0, 1.0, 0.02416, 0.0, 1.0, 1.0, 0.02416, 0.0, 1.0, 1.0, 1.0, 1.0, 1.0, 1.0, 1.0, 1.0, 1.0, 1.0, 1.0, 1.0, 1.0, 1.0, 1.0, 1.0, 1.0, 1.0, 1.0, 1.0, 1.0, 1.0, 1.0, 1.0, 1.0, 1.0, 1.0, 1.0, 1.0, 1.0, 1.0, 1.0, 1.0, 1.0, 1.0, 1.0, 1.0, 1.0, 1.0, 1.0, 1.0, 1.0, 1.0, 1.0, 1.0, 1.0, 1.0, 1.0, 1.0, 1.0, 0.02416, 0.0, 1.0, 1.0, 0.02416, 0.0, 1.0, 1.0, 0.02416, 0.0, 1.0, 1.0, 0.02416, 0.0, 1.0, 1.0, 0.2122, 1.0, 0.0, 1.0, 0.2122, 1.0, 0.0, 1.0, 0.2122, 1.0, 0.0, 1.0, 0.2122, 1.0, 0.0, 1.0, 1.0, 1.0, 1.0, 1.0, 1.0, 1.0, 1.0, 1.0, 1.0, 1.0, 1.0, 1.0, 1.0, 1.0, 1.0, 1.0, 0.2122, 1.0, 0.0, 1.0, 0.2122, 1.0, 0.0, 1.0, 0.2122, 1.0, 0.0, 1.0, 0.2122, 1.0, 0.0, 1.0, 1.0, 1.0, 1.0, 1.0, 1.0, 1.0, 1.0, 1.0, 1.0, 1.0, 1.0, 1.0, 1.0, 1.0, 1.0, 1.0, 1.0, 1.0, 1.0, 1.0, 1.0, 1.0, 1.0, 1.0, 1.0, 1.0, 1.0, 1.0, 1.0, 1.0, 1.0, 1.0, 1.0, 1.0, 1.0, 1.0, 1.0, 1.0, 1.0, 1.0, 1.0, 1.0, 1.0, 1.0, 1.0, 1.0, 1.0, 1.0, 0.02416, 0.0, 1.0, 1.0, 0.02416, 0.0, 1.0, 1.0, 0.02416, 0.0, 1.0, 1.0, 0.02416, 0.0, 1.0, 1.0, 1.0, 1.0, 1.0, 1.0, 1.0, 1.0, 1.0, 1.0, 1.0, 1.0, 1.0, 1.0, 1.0, 1.0, 1.0, 1.0, 1.0, 1.0, 1.0, 1.0, 1.0, 1.0, 1.0, 1.0, 1.0, 1.0, 1.0, 1.0, 1.0, 1.0, 1.0, 1.0, 1.0, 1.0, 1.0, 1.0, 1.0, 1.0, 1.0, 1.0, 1.0, 1.0, 1.0, 1.0, 1.0, 1.0, 1.0, 1.0, 1.0, 1.0, 1.0, 1.0, 1.0, 1.0, 1.0, 1.0, 1.0, 1.0, 1.0, 1.0, 1.0, 1.0, 1.0, 1.0, 1.0, 1.0, 1.0, 1.0, 1.0, 1.0, 1.0, 1.0, 1.0, 1.0, 1.0, 1.0, 1.0, 1.0, 1.0, 1.0, 0.2122, 1.0, 0.0, 1.0, 0.2122, 1.0, 0.0, 1.0, 0.2122, 1.0, 0.0, 1.0, 0.2122, 1.0, 0.0, 1.0, 0.2122, 1.0, 0.0, 1.0, 0.2122, 1.0, 0.0, 1.0, 0.2122, 1.0, 0.0, 1.0, 0.2122, 1.0, 0.0, 1.0, 0.2122, 1.0, 0.0, 1.0, 0.2122, 1.0, 0.0, 1.0, 0.2122, 1.0, 0.0, 1.0, 0.2122, 1.0, 0.0, 1.0, 0.2122, 1.0, 0.0, 1.0, 0.2122, 1.0, 0.0, 1.0, 0.2122, 1.0, 0.0, 1.0, 0.2122, 1.0, 0.0, 1.0, 1.0, 1.0, 1.0, 1.0, 1.0, 1.0, 1.0, 1.0, 1.0, 1.0, 1.0, 1.0, 1.0, 1.0, 1.0, 1.0, 0.2122, 1.0, 0.0, 1.0, 0.2122, 1.0, 0.0, 1.0, 0.2122, 1.0, 0.0, 1.0, 0.2122, 1.0, 0.0, 1.0, 0.2122, 1.0, 0.0, 1.0, 0.2122, 1.0, 0.0, 1.0, 0.2122, 1.0, 0.0, 1.0, 0.2122, 1.0, 0.0, 1.0, 1.0, 1.0, 1.0, 1.0, 1.0, 1.0, 1.0, 1.0, 1.0, 1.0, 1.0, 1.0, 1.0, 1.0, 1.0, 1.0, 1.0, 1.0, 1.0, 1.0, 1.0, 1.0, 1.0, 1.0, 1.0, 1.0, 1.0, 1.0, 1.0, 1.0, 1.0, 1.0, 1.0, 1.0, 1.0, 1.0, 1.0, 1.0, 1.0, 1.0, 1.0, 1.0, 1.0, 1.0, 1.0, 1.0, 1.0, 1.0, 0.02416, 0.0, 1.0, 1.0, 0.02416, 0.0, 1.0, 1.0, 0.02416, 0.0, 1.0, 1.0, 0.02416, 0.0, 1.0, 1.0, 0.02416, 0.0, 1.0, 1.0, 0.02416, 0.0, 1.0, 1.0, 0.02416, 0.0, 1.0, 1.0, 0.02416, 0.0, 1.0, 1.0, 1.0, 1.0, 1.0, 1.0, 1.0, 1.0, 1.0, 1.0, 1.0, 1.0, 1.0, 1.0, 1.0, 1.0, 1.0, 1.0, 1.0, 1.0, 1.0, 1.0, 1.0, 1.0, 1.0, 1.0, 1.0, 1.0, 1.0, 1.0, 1.0, 1.0, 1.0, 1.0, 1.0, 1.0, 1.0, 1.0, 1.0, 1.0, 1.0, 1.0, 1.0, 1.0, 1.0, 1.0, 1.0, 1.0, 1.0, 1.0, 1.0, 1.0, 1.0, 1.0, 1.0, 1.0, 1.0, 1.0, 1.0, 1.0, 1.0, 1.0, 1.0, 1.0, 1.0, 1.0, 0.02416, 0.0, 1.0, 1.0, 0.02416, 0.0, 1.0, 1.0, 0.02416, 0.0, 1.0, 1.0, 0.02416, 0.0, 1.0, 1.0, 1.0, 1.0, 1.0, 1.0, 1.0, 1.0, 1.0, 1.0, 1.0, 1.0, 1.0, 1.0, 1.0, 1.0, 1.0, 1.0, 1.0, 1.0, 1.0, 1.0, 1.0, 1.0, 1.0, 1.0, 1.0, 1.0, 1.0, 1.0, 1.0, 1.0, 1.0, 1.0, 1.0, 1.0, 1.0, 1.0, 1.0, 1.0, 1.0, 1.0, 1.0, 1.0, 1.0, 1.0, 1.0, 1.0, 1.0, 1.0, 1.0, 1.0, 1.0, 1.0, 1.0, 1.0, 1.0, 1.0, 1.0, 1.0, 1.0, 1.0, 1.0, 1.0, 1.0, 1.0, 0.02416, 0.0, 1.0, 1.0, 0.02416, 0.0, 1.0, 1.0, 0.02416, 0.0, 1.0, 1.0, 0.02416, 0.0, 1.0, 1.0, 1.0, 1.0, 1.0, 1.0, 1.0, 1.0, 1.0, 1.0, 1.0, 1.0, 1.0, 1.0, 1.0, 1.0, 1.0, 1.0, 1.0, 1.0, 1.0, 1.0, 1.0, 1.0, 1.0, 1.0, 1.0, 1.0, 1.0, 1.0, 1.0, 1.0, 1.0, 1.0, 1.0, 1.0, 1.0, 1.0, 1.0, 1.0, 1.0, 1.0, 1.0, 1.0, 1.0, 1.0, 1.0, 1.0, 1.0, 1.0, 1.0, 1.0, 1.0, 1.0, 1.0, 1.0, 1.0, 1.0, 1.0, 1.0, 1.0, 1.0, 1.0, 1.0, 1.0, 1.0, 1.0, 1.0, 1.0, 1.0, 1.0, 1.0, 1.0, 1.0, 1.0, 1.0, 1.0, 1.0, 1.0, 1.0, 1.0, 1.0, 1.0, 1.0, 1.0, 1.0, 1.0, 1.0, 1.0, 1.0, 1.0, 1.0, 1.0, 1.0, 1.0, 1.0, 1.0, 1.0, 1.0, 1.0, 1.0, 1.0, 1.0, 1.0, 1.0, 1.0, 1.0, 1.0, 1.0, 1.0, 1.0, 1.0, 1.0, 1.0, 1.0, 1.0, 1.0, 1.0, 1.0, 1.0, 1.0, 1.0, 1.0, 1.0, 1.0, 1.0, 1.0, 1.0, 1.0, 1.0, 1.0, 1.0, 1.0, 1.0, 1.0, 1.0, 1.0, 1.0, 1.0, 1.0, 1.0, 1.0, 1.0, 1.0, 1.0, 1.0, 1.0, 1.0, 1.0, 1.0, 1.0, 1.0, 1.0, 1.0, 1.0, 1.0, 1.0, 1.0, 1.0, 1.0, 1.0, 1.0, 0.02416, 0.0, 1.0, 1.0, 0.02416, 0.0, 1.0, 1.0, 0.02416, 0.0, 1.0, 1.0, 0.02416, 0.0, 1.0, 1.0, 0.02416, 0.0, 1.0, 1.0, 0.02416, 0.0, 1.0, 1.0, 0.02416, 0.0, 1.0, 1.0, 0.02416, 0.0, 1.0, 1.0, 1.0, 1.0, 1.0, 1.0, 1.0, 1.0, 1.0, 1.0, 1.0, 1.0, 1.0, 1.0, 1.0, 1.0, 1.0, 1.0, 1.0, 1.0, 1.0, 1.0, 1.0, 1.0, 1.0, 1.0, 1.0, 1.0, 1.0, 1.0, 1.0, 1.0, 1.0, 1.0, 1.0, 1.0, 1.0, 1.0, 1.0, 1.0, 1.0, 1.0, 1.0, 1.0, 1.0, 1.0, 1.0, 1.0, 1.0, 1.0, 1.0, 1.0, 1.0, 1.0, 1.0, 1.0, 1.0, 1.0, 1.0, 1.0, 1.0, 1.0, 1.0, 1.0, 1.0, 1.0, 0.02416, 0.0, 1.0, 1.0, 0.02416, 0.0, 1.0, 1.0, 0.02416, 0.0, 1.0, 1.0, 0.02416, 0.0, 1.0, 1.0, 1.0, 1.0, 1.0, 1.0, 1.0, 1.0, 1.0, 1.0, 1.0, 1.0, 1.0, 1.0, 1.0, 1.0, 1.0, 1.0, 0.2122, 1.0, 0.0, 1.0, 0.2122, 1.0, 0.0, 1.0, 0.2122, 1.0, 0.0, 1.0, 0.2122, 1.0, 0.0, 1.0, 1.0, 1.0, 1.0, 1.0, 1.0, 1.0, 1.0, 1.0, 1.0, 1.0, 1.0, 1.0, 1.0, 1.0, 1.0, 1.0, 0.2122, 1.0, 0.0, 1.0, 0.2122, 1.0, 0.0, 1.0, 0.2122, 1.0, 0.0, 1.0, 0.2122, 1.0, 0.0, 1.0, 1.0, 1.0, 1.0, 1.0, 1.0, 1.0, 1.0, 1.0, 1.0, 1.0, 1.0, 1.0, 1.0, 1.0, 1.0, 1.0, 1.0, 1.0, 1.0, 1.0, 1.0, 1.0, 1.0, 1.0, 1.0, 1.0, 1.0, 1.0, 1.0, 1.0, 1.0, 1.0, 1.0, 1.0, 1.0, 1.0, 1.0, 1.0, 1.0, 1.0, 1.0, 1.0, 1.0, 1.0, 1.0, 1.0, 1.0, 1.0, 0.02416, 0.0, 1.0, 1.0, 0.02416, 0.0, 1.0, 1.0, 0.02416, 0.0, 1.0, 1.0, 0.02416, 0.0, 1.0, 1.0, 1.0, 1.0, 1.0, 1.0, 1.0, 1.0, 1.0, 1.0, 1.0, 1.0, 1.0, 1.0, 1.0, 1.0, 1.0, 1.0, 1.0, 1.0, 1.0, 1.0, 1.0, 1.0, 1.0, 1.0, 1.0, 1.0, 1.0, 1.0, 1.0, 1.0, 1.0, 1.0, 1.0, 1.0, 1.0, 1.0, 1.0, 1.0, 1.0, 1.0, 1.0, 1.0, 1.0, 1.0, 1.0, 1.0, 1.0, 1.0, 0.2122, 1.0, 0.0, 1.0, 0.2122, 1.0, 0.0, 1.0, 0.2122, 1.0, 0.0, 1.0, 0.2122, 1.0, 0.0, 1.0, 0.2122, 1.0, 0.0, 1.0, 0.2122, 1.0, 0.0, 1.0, 0.2122, 1.0, 0.0, 1.0, 0.2122, 1.0, 0.0, 1.0, 1.0, 1.0, 1.0, 1.0, 1.0, 1.0, 1.0, 1.0, 1.0, 1.0, 1.0, 1.0, 1.0, 1.0, 1.0, 1.0, 1.0, 1.0, 1.0, 1.0, 1.0, 1.0, 1.0, 1.0, 1.0, 1.0, 1.0, 1.0, 1.0, 1.0, 1.0, 1.0, 0.02416, 0.0, 1.0, 1.0, 0.02416, 0.0, 1.0, 1.0, 0.02416, 0.0, 1.0, 1.0, 0.02416, 0.0, 1.0, 1.0, 1.0, 1.0, 1.0, 1.0, 1.0, 1.0, 1.0, 1.0, 1.0, 1.0, 1.0, 1.0, 1.0, 1.0, 1.0, 1.0, 1.0, 1.0, 1.0, 1.0, 1.0, 1.0, 1.0, 1.0, 1.0, 1.0, 1.0, 1.0, 1.0, 1.0, 1.0, 1.0, 1.0, 1.0, 1.0, 1.0, 1.0, 1.0, 1.0, 1.0, 1.0, 1.0, 1.0, 1.0, 1.0, 1.0, 1.0, 1.0, 1.0, 1.0, 1.0, 1.0, 1.0, 1.0, 1.0, 1.0, 1.0, 1.0, 1.0, 1.0, 1.0, 1.0, 1.0, 1.0, 1.0, 1.0, 1.0, 1.0, 1.0, 1.0, 1.0, 1.0, 1.0, 1.0, 1.0, 1.0, 1.0, 1.0, 1.0, 1.0, 0.02416, 0.0, 1.0, 1.0, 0.02416, 0.0, 1.0, 1.0, 0.02416, 0.0, 1.0, 1.0, 0.02416, 0.0, 1.0, 1.0, 1.0, 1.0, 1.0, 1.0, 1.0, 1.0, 1.0, 1.0, 1.0, 1.0, 1.0, 1.0, 1.0, 1.0, 1.0, 1.0, 1.0, 1.0, 1.0, 1.0, 1.0, 1.0, 1.0, 1.0, 1.0, 1.0, 1.0, 1.0, 1.0, 1.0, 1.0, 1.0, 1.0, 1.0, 1.0, 1.0, 1.0, 1.0, 1.0, 1.0, 1.0, 1.0, 1.0, 1.0, 1.0, 1.0, 1.0, 1.0, 1.0, 1.0, 1.0, 1.0, 1.0, 1.0, 1.0, 1.0, 1.0, 1.0, 1.0, 1.0, 1.0, 1.0, 1.0, 1.0, 0.02416, 0.0, 1.0, 1.0, 0.02416, 0.0, 1.0, 1.0, 0.02416, 0.0, 1.0, 1.0, 0.02416, 0.0, 1.0, 1.0, 0.02416, 0.0, 1.0, 1.0, 0.02416, 0.0, 1.0, 1.0, 0.02416, 0.0, 1.0, 1.0, 0.02416, 0.0, 1.0, 1.0, 1.0, 1.0, 1.0, 1.0, 1.0, 1.0, 1.0, 1.0, 1.0, 1.0, 1.0, 1.0, 1.0, 1.0, 1.0, 1.0, 1.0, 1.0, 1.0, 1.0, 1.0, 1.0, 1.0, 1.0, 1.0, 1.0, 1.0, 1.0, 1.0, 1.0, 1.0, 1.0, 1.0, 1.0, 1.0, 1.0, 1.0, 1.0, 1.0, 1.0, 1.0, 1.0, 1.0, 1.0, 1.0, 1.0, 1.0, 1.0, 1.0, 1.0, 1.0, 1.0, 1.0, 1.0, 1.0, 1.0, 1.0, 1.0, 1.0, 1.0, 1.0, 1.0, 1.0, 1.0, 1.0, 1.0, 1.0, 1.0, 1.0, 1.0, 1.0, 1.0, 1.0, 1.0, 1.0, 1.0, 1.0, 1.0, 1.0, 1.0, 0.2122, 1.0, 0.0, 1.0, 0.2122, 1.0, 0.0, 1.0, 0.2122, 1.0, 0.0, 1.0, 0.2122, 1.0, 0.0, 1.0, 0.2122, 1.0, 0.0, 1.0, 0.2122, 1.0, 0.0, 1.0, 0.2122, 1.0, 0.0, 1.0, 0.2122, 1.0, 0.0, 1.0, 1.0, 1.0, 1.0, 1.0, 1.0, 1.0, 1.0, 1.0, 1.0, 1.0, 1.0, 1.0, 1.0, 1.0, 1.0, 1.0, 0.2122, 1.0, 0.0, 1.0, 0.2122, 1.0, 0.0, 1.0, 0.2122, 1.0, 0.0, 1.0, 0.2122, 1.0, 0.0, 1.0, 0.2122, 1.0, 0.0, 1.0, 0.2122, 1.0, 0.0, 1.0, 0.2122, 1.0, 0.0, 1.0, 0.2122, 1.0, 0.0, 1.0, 1.0, 1.0, 1.0, 1.0, 1.0, 1.0, 1.0, 1.0, 1.0, 1.0, 1.0, 1.0, 1.0, 1.0, 1.0, 1.0, 1.0, 1.0, 1.0, 1.0, 1.0, 1.0, 1.0, 1.0, 1.0, 1.0, 1.0, 1.0, 1.0, 1.0, 1.0, 1.0, 1.0, 1.0, 1.0, 1.0, 1.0, 1.0, 1.0, 1.0, 1.0, 1.0, 1.0, 1.0, 1.0, 1.0, 1.0, 1.0, 1.0, 1.0, 1.0, 1.0, 1.0, 1.0, 1.0, 1.0, 1.0, 1.0, 1.0, 1.0, 1.0, 1.0, 1.0, 1.0, 1.0, 1.0, 1.0, 1.0, 1.0, 1.0, 1.0, 1.0, 1.0, 1.0, 1.0, 1.0, 1.0, 1.0, 1.0, 1.0, 1.0, 1.0, 1.0, 1.0, 1.0, 1.0, 1.0, 1.0, 1.0, 1.0, 1.0, 1.0, 1.0, 1.0, 1.0, 1.0, 1.0, 1.0, 1.0, 1.0, 1.0, 1.0, 1.0, 1.0, 1.0, 1.0, 1.0, 1.0, 1.0, 1.0, 1.0, 1.0, 1.0, 1.0, 1.0, 1.0, 1.0, 1.0, 1.0, 1.0, 1.0, 1.0, 1.0, 1.0, 1.0, 1.0, 1.0, 1.0, 1.0, 1.0, 1.0, 1.0, 1.0, 1.0, 1.0, 1.0, 1.0, 1.0, 1.0, 1.0, 1.0, 1.0, 1.0, 1.0, 1.0, 1.0, 1.0, 1.0, 1.0, 1.0, 1.0, 1.0, 1.0, 1.0, 1.0, 1.0, 1.0, 1.0, 1.0, 1.0, 1.0, 1.0, 1.0, 1.0, 1.0, 1.0, 1.0, 1.0, 1.0, 1.0, 1.0, 1.0, 1.0, 1.0, 1.0, 1.0, 1.0, 1.0, 1.0, 1.0, 1.0, 1.0, 1.0, 1.0, 1.0, 1.0, 1.0, 1.0, 1.0, 1.0, 1.0, 1.0])
me_cube_002.materials.append(mat_main)
me_cube_002.update()
me_cube_008 = bpy.data.meshes.new('Cube.008')
me_cube_008.from_pydata([(0.0, -6.803, 31.29), (6.803, 0.0, 31.29), (4.811, -4.811, 31.29), (0.0, -6.803, 34.01), (6.803, 0.0, 34.01), (4.811, -4.811, 34.01)], [], [(0, 2, 5, 3), (2, 1, 4, 5)])
me_cube_008.polygons.foreach_set('use_smooth', [True] * 2)
_uv = me_cube_008.uv_layers.new(name='UVMap')
_uv.uv.foreach_set('vector', [0.0001382, 0.9541, 0.0001386, 0.0001381, 0.4999, 0.0001382, 0.4999, 0.9541, 0.5001, 0.9541, 0.5001, 0.0001381, 0.9999, 0.0001381, 0.9999, 0.9541])
me_cube_008.materials.append(mat_glass)
me_cube_008.update()
me_cylinder_002 = bpy.data.meshes.new('Cylinder.002')
me_cylinder_002.from_pydata([(-8.941e-09, 4.0, 0.0), (-8.941e-09, 4.0, 2.3), (2.828, 2.828, 0.0), (2.828, 2.828, 2.3), (4.0, 0.0, 0.0), (4.0, 0.0, 2.3), (2.828, -2.828, 0.0), (2.828, -2.828, 2.3), (-8.941e-09, -4.0, 0.0), (-8.941e-09, -4.0, 2.3), (-2.828, -2.828, 0.0), (-2.828, -2.828, 2.3), (-4.0, 0.0, 0.0), (-4.0, 0.0, 2.3), (-2.828, 2.828, 0.0), (-2.828, 2.828, 2.3)], [], [(0, 1, 3, 2), (2, 3, 5, 4), (4, 5, 7, 6), (6, 7, 9, 8), (8, 9, 11, 10), (10, 11, 13, 12), (3, 1, 15, 13, 11, 9, 7, 5), (12, 13, 15, 14), (14, 15, 1, 0), (0, 2, 4, 6, 8, 10, 12, 14)])
_uv = me_cylinder_002.uv_layers.new(name='UVMap')
_uv.uv.foreach_set('vector', [1.0, 0.5, 1.0, 1.0, 0.875, 1.0, 0.875, 0.5, 0.875, 0.5, 0.875, 1.0, 0.75, 1.0, 0.75, 0.5, 0.75, 0.5, 0.75, 1.0, 0.625, 1.0, 0.625, 0.5, 0.625, 0.5, 0.625, 1.0, 0.5, 1.0, 0.5, 0.5, 0.5, 0.5, 0.5, 1.0, 0.375, 1.0, 0.375, 0.5, 0.375, 0.5, 0.375, 1.0, 0.25, 1.0, 0.25, 0.5, 0.4197, 0.4197, 0.25, 0.49, 0.08029, 0.4197, 0.01, 0.25, 0.08029, 0.08029, 0.25, 0.01, 0.4197, 0.08029, 0.49, 0.25, 0.25, 0.5, 0.25, 1.0, 0.125, 1.0, 0.125, 0.5, 0.125, 0.5, 0.125, 1.0, 0.0, 1.0, 0.0, 0.5, 0.75, 0.49, 0.9197, 0.4197, 0.99, 0.25, 0.9197, 0.08029, 0.75, 0.01, 0.5803, 0.08029, 0.51, 0.25, 0.5803, 0.4197])
me_cylinder_002.update()
me_cylinder_003 = bpy.data.meshes.new('Cylinder.003')
me_cylinder_003.from_pydata([(-3.562e-09, 3.66, 2.283), (-3.562e-09, 3.66, 29.6), (2.588, 2.588, 2.283), (2.588, 2.588, 29.6), (3.66, -1.691e-09, 2.283), (3.66, -1.691e-09, 29.6), (2.588, -2.588, 2.283), (2.588, -2.588, 29.6), (-3.562e-09, -3.66, 2.283), (-3.562e-09, -3.66, 29.6), (-2.588, -2.588, 2.283), (-2.588, -2.588, 29.6), (-3.66, -1.691e-09, 2.283), (-3.66, -1.691e-09, 29.6), (-2.588, 2.588, 2.283), (-2.588, 2.588, 29.6)], [], [(0, 1, 3, 2), (2, 3, 5, 4), (4, 5, 7, 6), (6, 7, 9, 8), (8, 9, 11, 10), (10, 11, 13, 12), (12, 13, 15, 14), (14, 15, 1, 0)])
_uv = me_cylinder_003.uv_layers.new(name='UVMap')
_uv.uv.foreach_set('vector', [1.0, 0.5, 1.0, 1.0, 0.875, 1.0, 0.875, 0.5, 0.875, 0.5, 0.875, 1.0, 0.75, 1.0, 0.75, 0.5, 0.75, 0.5, 0.75, 1.0, 0.625, 1.0, 0.625, 0.5, 0.625, 0.5, 0.625, 1.0, 0.5, 1.0, 0.5, 0.5, 0.5, 0.5, 0.5, 1.0, 0.375, 1.0, 0.375, 0.5, 0.375, 0.5, 0.375, 1.0, 0.25, 1.0, 0.25, 0.5, 0.25, 0.5, 0.25, 1.0, 0.125, 1.0, 0.125, 0.5, 0.125, 0.5, 0.125, 1.0, 0.0, 1.0, 0.0, 0.5])
me_cylinder_003.update()
me_cylinder_004 = bpy.data.meshes.new('Cylinder.004')
me_cylinder_004.from_pydata([(-3.562e-09, 3.66, 29.58), (-6.767e-09, 6.953, 31.0), (2.588, 2.588, 29.58), (4.917, 4.917, 31.0), (3.66, -1.691e-09, 29.58), (6.953, -3.213e-09, 31.0), (2.588, -2.588, 29.58), (4.917, -4.917, 31.0), (-3.562e-09, -3.66, 29.58), (-6.767e-09, -6.953, 31.0), (-2.588, -2.588, 29.58), (-4.917, -4.917, 31.0), (-3.66, -1.691e-09, 29.58), (-6.953, -3.213e-09, 31.0), (-2.588, 2.588, 29.58), (-4.917, 4.917, 31.0), (-6.767e-09, 6.953, 34.2), (4.917, 4.917, 34.2), (6.953, -3.213e-09, 34.2), (4.917, -4.917, 34.2), (-6.767e-09, -6.953, 34.2), (-4.917, -4.917, 34.2), (-6.953, -3.213e-09, 34.2), (-4.917, 4.917, 34.2), (-3.92e-09, 4.028, 34.7), (2.848, 2.848, 34.7), (4.028, -1.861e-09, 34.7), (2.848, -2.848, 34.7), (-3.92e-09, -4.028, 34.7), (-2.848, -2.848, 34.7), (-4.028, -1.861e-09, 34.7), (-2.848, 2.848, 34.7)], [], [(0, 1, 3, 2), (2, 3, 5, 4), (4, 5, 7, 6), (6, 7, 9, 8), (8, 9, 11, 10), (10, 11, 13, 12), (11, 9, 20, 21), (12, 13, 15, 14), (14, 15, 1, 0), (18, 17, 25, 26), (1, 15, 23, 16), (3, 1, 16, 17), (7, 5, 18, 19), (13, 11, 21, 22), (9, 7, 19, 20), (15, 13, 22, 23), (5, 3, 17, 18), (25, 24, 31, 30, 29, 28, 27, 26), (23, 22, 30, 31), (21, 20, 28, 29), (19, 18, 26, 27), (17, 16, 24, 25), (16, 23, 31, 24), (22, 21, 29, 30), (20, 19, 27, 28)])
_uv = me_cylinder_004.uv_layers.new(name='UVMap')
_uv.uv.foreach_set('vector', [1.0, 0.5, 1.0, 1.0, 0.875, 1.0, 0.875, 0.5, 0.875, 0.5, 0.875, 1.0, 0.75, 1.0, 0.75, 0.5, 0.75, 0.5, 0.75, 1.0, 0.625, 1.0, 0.625, 0.5, 0.625, 0.5, 0.625, 1.0, 0.5, 1.0, 0.5, 0.5, 0.5, 0.5, 0.5, 1.0, 0.375, 1.0, 0.375, 0.5, 0.375, 0.5, 0.375, 1.0, 0.25, 1.0, 0.25, 0.5, 0.375, 1.0, 0.5, 1.0, 0.5, 1.0, 0.375, 1.0, 0.25, 0.5, 0.25, 1.0, 0.125, 1.0, 0.125, 0.5, 0.125, 0.5, 0.125, 1.0, 0.0, 1.0, 0.0, 0.5, 0.75, 1.0, 0.875, 1.0, 0.875, 1.0, 0.75, 1.0, 0.0, 1.0, 0.125, 1.0, 0.125, 1.0, 0.0, 1.0, 0.875, 1.0, 1.0, 1.0, 1.0, 1.0, 0.875, 1.0, 0.625, 1.0, 0.75, 1.0, 0.75, 1.0, 0.625, 1.0, 0.25, 1.0, 0.375, 1.0, 0.375, 1.0, 0.25, 1.0, 0.5, 1.0, 0.625, 1.0, 0.625, 1.0, 0.5, 1.0, 0.125, 1.0, 0.25, 1.0, 0.25, 1.0, 0.125, 1.0, 0.75, 1.0, 0.875, 1.0, 0.875, 1.0, 0.75, 1.0, 0.4197, 0.4197, 0.25, 0.49, 0.08029, 0.4197, 0.01, 0.25, 0.08029, 0.08029, 0.25, 0.01, 0.4197, 0.08029, 0.49, 0.25, 0.125, 1.0, 0.25, 1.0, 0.25, 1.0, 0.125, 1.0, 0.375, 1.0, 0.5, 1.0, 0.5, 1.0, 0.375, 1.0, 0.625, 1.0, 0.75, 1.0, 0.75, 1.0, 0.625, 1.0, 0.875, 1.0, 1.0, 1.0, 1.0, 1.0, 0.875, 1.0, 0.0, 1.0, 0.125, 1.0, 0.125, 1.0, 0.0, 1.0, 0.25, 1.0, 0.375, 1.0, 0.375, 1.0, 0.25, 1.0, 0.5, 1.0, 0.625, 1.0, 0.625, 1.0, 0.5, 1.0])
me_cylinder_004.update()

# ---- objects
ob_controltower = bpy.data.objects.new('ControlTower', me_cube_002)
ob_controltowerglass = bpy.data.objects.new('ControlTowerGlass', me_cube_008)
ob_ucx_controltower_00 = bpy.data.objects.new('UCX_ControlTower_00', me_cylinder_002)
ob_ucx_controltower_01 = bpy.data.objects.new('UCX_ControlTower_01', me_cylinder_003)
ob_ucx_controltower_02 = bpy.data.objects.new('UCX_ControlTower_02', me_cylinder_004)

# ---- transforms, parenting, visibility, modifiers, constraints
ob_controltower.location = (0.0, 0.0, 0.0)
_m = ob_controltower.modifiers.new('Mirror', 'MIRROR')
_m.use_axis = (True, True, False)
_m = ob_controltower.modifiers.new('Bevel', 'BEVEL')
_m.width = 8.435
_m.width_pct = 8.435
_m.segments = 3
_m.angle_limit = 1.047
_m.offset_type = 'PERCENT'
_m = ob_controltower.modifiers.new('WeightedNormal', 'WEIGHTED_NORMAL')
_m.thresh = 0.02
ob_controltowerglass.location = (0.0, 0.0, 0.0)
_m = ob_controltowerglass.modifiers.new('Mirror', 'MIRROR')
_m.use_axis = (True, True, False)
_m = ob_controltowerglass.modifiers.new('Auto Smooth', 'NODES')
_m.node_group = ng_auto_smooth
_gi = [s.identifier for s in ng_auto_smooth.interface.items_tree if s.item_type == 'SOCKET' and s.in_out == 'INPUT']
_m[_gi[1]] = 0.5236  # Angle
ob_ucx_controltower_00.location = (0.0, 0.0, 0.0)
ob_ucx_controltower_01.location = (0.0, 0.0, 0.0)
ob_ucx_controltower_02.location = (0.0, 0.0, 0.0)

# ---- collection membership
col_mesh.objects.link(ob_controltower)
col_mesh.objects.link(ob_controltowerglass)
col_collection_2.objects.link(ob_ucx_controltower_00)
col_collection_2.objects.link(ob_ucx_controltower_01)
col_collection_2.objects.link(ob_ucx_controltower_02)

# ---- scene / render settings (as saved in the file)
scene.frame_start = 1; scene.frame_end = 250; scene.frame_set(1)
scene.render.engine = 'BLENDER_EEVEE_NEXT'
scene.cycles.sampling_pattern = 'TABULATED_SOBOL'
scene.cycles.use_light_tree = False
scene.eevee.gi_diffuse_bounces = 4
scene.eevee.gi_cubemap_resolution = '2048'
scene.eevee.taa_samples = 64
scene.eevee.use_gtao = True
scene.eevee.use_raytracing = True
scene.view_settings.view_transform = 'Filmic'
bpy.context.view_layer.update()

# ---- added for rendering (the .blend has no active camera and no usable light): camera, sun
cam_auto = bpy.data.cameras.new('AutoCamera')
cam_auto.lens = 50.0
cam_auto.sensor_width = 36.0
cam_auto.clip_end = 1000.0
ob_auto_camera = bpy.data.objects.new('AutoCamera', cam_auto)
scene.collection.objects.link(ob_auto_camera)
ob_auto_camera.location = (36.9932, -44.3919, 46.9421)
ob_auto_camera.rotation_euler = (1.09748, -7.21219e-08, 0.694738)
scene.camera = ob_auto_camera
light_auto_sun = bpy.data.lights.new('AutoSun', 'SUN')
light_auto_sun.energy = 3.0
light_auto_sun.angle = 0.0523599
ob_auto_sun = bpy.data.objects.new('AutoSun', light_auto_sun)
scene.collection.objects.link(ob_auto_sun)
ob_auto_sun.rotation_euler = (0.872665, 0.174533, 0.523599)
bpy.context.view_layer.update()
